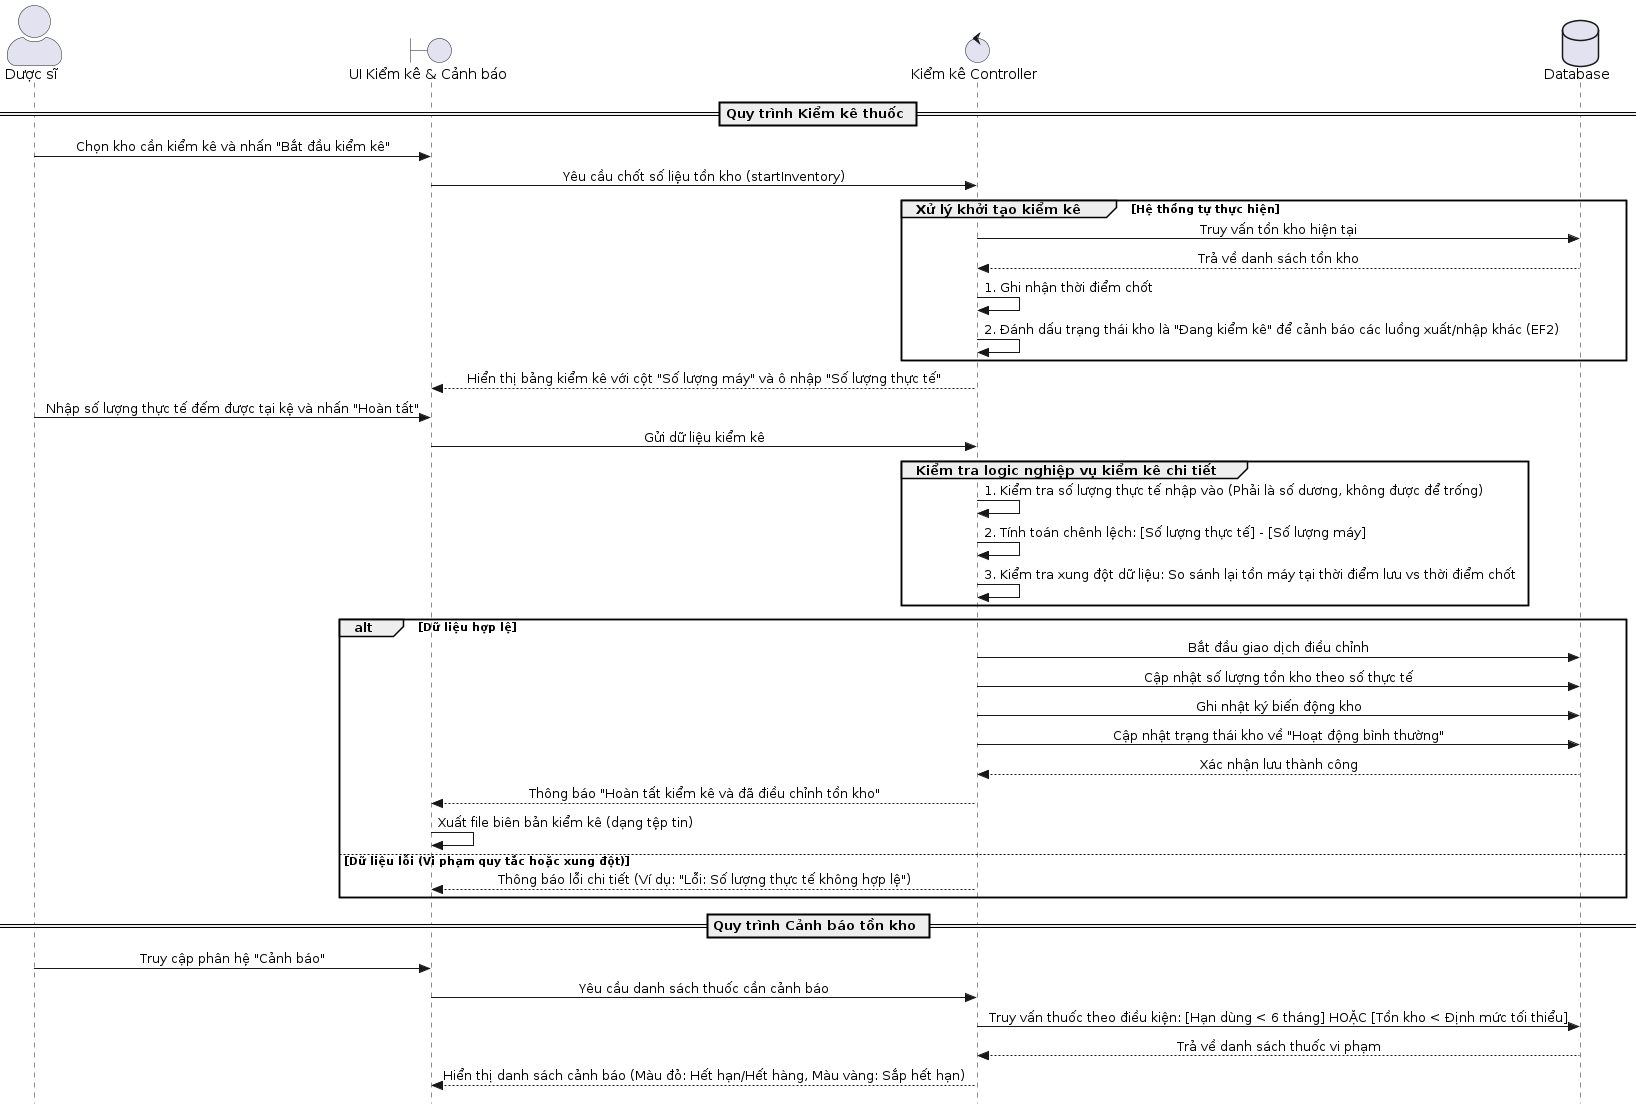

The diagram above was rendered by PlantUML. Its source (embedded in the PNG):
@startuml
skinparam sequenceMessageAlign center
skinparam Style strictuml
skinparam ParticipantPadding 20
skinparam BoxPadding 10
skinparam ActorStyle awesome

actor "Dược sĩ" as DS
boundary "UI Kiểm kê & Cảnh báo" as UI
control "Kiểm kê Controller" as Ctrl
database "Database" as DB

== Quy trình Kiểm kê thuốc ==

DS -> UI: Chọn kho cần kiểm kê và nhấn "Bắt đầu kiểm kê"
UI -> Ctrl: Yêu cầu chốt số liệu tồn kho (startInventory)

group Xử lý khởi tạo kiểm kê [Hệ thống tự thực hiện]
    Ctrl -> DB: Truy vấn tồn kho hiện tại
    DB --> Ctrl: Trả về danh sách tồn kho
    Ctrl -> Ctrl: 1. Ghi nhận thời điểm chốt
    Ctrl -> Ctrl: 2. Đánh dấu trạng thái kho là "Đang kiểm kê" để cảnh báo các luồng xuất/nhập khác (EF2)
end

Ctrl --> UI: Hiển thị bảng kiểm kê với cột "Số lượng máy" và ô nhập "Số lượng thực tế"

DS -> UI: Nhập số lượng thực tế đếm được tại kệ và nhấn "Hoàn tất"
UI -> Ctrl: Gửi dữ liệu kiểm kê

group Kiểm tra logic nghiệp vụ kiểm kê chi tiết
    Ctrl -> Ctrl: 1. Kiểm tra số lượng thực tế nhập vào (Phải là số dương, không được để trống)
    Ctrl -> Ctrl: 2. Tính toán chênh lệch: [Số lượng thực tế] - [Số lượng máy]
    Ctrl -> Ctrl: 3. Kiểm tra xung đột dữ liệu: So sánh lại tồn máy tại thời điểm lưu vs thời điểm chốt
end

alt Dữ liệu hợp lệ
    Ctrl -> DB: Bắt đầu giao dịch điều chỉnh 
    Ctrl -> DB: Cập nhật số lượng tồn kho theo số thực tế
    Ctrl -> DB: Ghi nhật ký biến động kho
    Ctrl -> DB: Cập nhật trạng thái kho về "Hoạt động bình thường"
    DB --> Ctrl: Xác nhận lưu thành công
    Ctrl --> UI: Thông báo "Hoàn tất kiểm kê và đã điều chỉnh tồn kho"
    UI -> UI: Xuất file biên bản kiểm kê (dạng tệp tin)
else Dữ liệu lỗi (Vi phạm quy tắc hoặc xung đột)
    Ctrl --> UI: Thông báo lỗi chi tiết (Ví dụ: "Lỗi: Số lượng thực tế không hợp lệ")
end

== Quy trình Cảnh báo tồn kho ==

DS -> UI: Truy cập phân hệ "Cảnh báo"
UI -> Ctrl: Yêu cầu danh sách thuốc cần cảnh báo
Ctrl -> DB: Truy vấn thuốc theo điều kiện: [Hạn dùng < 6 tháng] HOẶC [Tồn kho < Định mức tối thiểu]
DB --> Ctrl: Trả về danh sách thuốc vi phạm
Ctrl --> UI: Hiển thị danh sách cảnh báo (Màu đỏ: Hết hạn/Hết hàng, Màu vàng: Sắp hết hạn)
@enduml